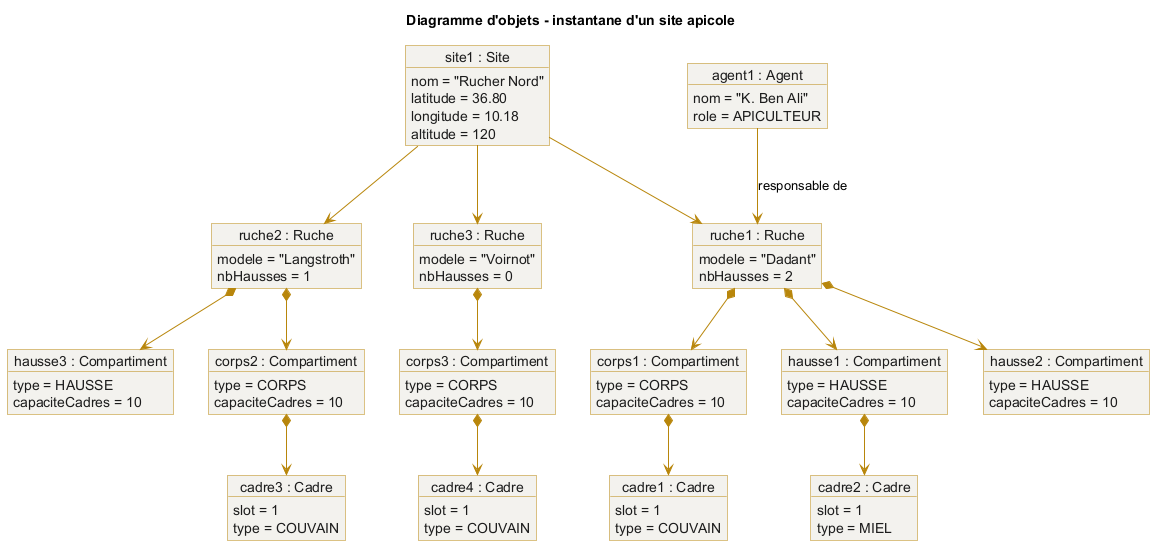

The diagram above was rendered by PlantUML. Its source (embedded in the PNG):
@startuml diagramme_objets
' Diagramme d'objets - instantane d'un site
skinparam shadowing false
skinparam object {
  BackgroundColor #F3F2EE
  BorderColor #B8860B
  ArrowColor #B8860B
  AttributeFontColor #1C1C1C
}
title Diagramme d'objets - instantane d'un site apicole

object "site1 : Site" as site1 {
  nom = "Rucher Nord"
  latitude = 36.80
  longitude = 10.18
  altitude = 120
}

' ---------- Ruche 1 : Dadant, 2 hausses ----------
object "ruche1 : Ruche" as ruche1 {
  modele = "Dadant"
  nbHausses = 2
}
object "corps1 : Compartiment" as corps1 {
  type = CORPS
  capaciteCadres = 10
}
object "hausse1 : Compartiment" as hausse1 {
  type = HAUSSE
  capaciteCadres = 10
}
object "hausse2 : Compartiment" as hausse2 {
  type = HAUSSE
  capaciteCadres = 10
}
object "cadre1 : Cadre" as cadre1 {
  slot = 1
  type = COUVAIN
}
object "cadre2 : Cadre" as cadre2 {
  slot = 1
  type = MIEL
}

' ---------- Ruche 2 : Langstroth, 1 hausse ----------
object "ruche2 : Ruche" as ruche2 {
  modele = "Langstroth"
  nbHausses = 1
}
object "corps2 : Compartiment" as corps2 {
  type = CORPS
  capaciteCadres = 10
}
object "hausse3 : Compartiment" as hausse3 {
  type = HAUSSE
  capaciteCadres = 10
}
object "cadre3 : Cadre" as cadre3 {
  slot = 1
  type = COUVAIN
}

' ---------- Ruche 3 : Voirnot, 0 hausse ----------
object "ruche3 : Ruche" as ruche3 {
  modele = "Voirnot"
  nbHausses = 0
}
object "corps3 : Compartiment" as corps3 {
  type = CORPS
  capaciteCadres = 10
}
object "cadre4 : Cadre" as cadre4 {
  slot = 1
  type = COUVAIN
}

object "agent1 : Agent" as agent1 {
  nom = "K. Ben Ali"
  role = APICULTEUR
}

' emplacement (heberge)
site1 --> ruche1
site1 --> ruche2
site1 --> ruche3

' composition ruche1
ruche1 *--> corps1
ruche1 *--> hausse1
ruche1 *--> hausse2
corps1 *--> cadre1
hausse1 *--> cadre2

' composition ruche2
ruche2 *--> corps2
ruche2 *--> hausse3
corps2 *--> cadre3

' composition ruche3
ruche3 *--> corps3
corps3 *--> cadre4

agent1 --> ruche1 : responsable de

@enduml